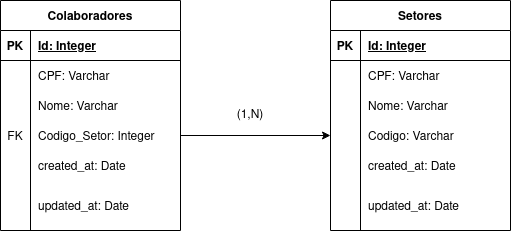

The diagram above was exported from draw.io. Its source (the exported page's mxGraphModel, read from the mxfile embedded in the PNG):
<mxGraphModel dx="1422" dy="820" grid="1" gridSize="10" guides="1" tooltips="1" connect="1" arrows="1" fold="1" page="1" pageScale="1" pageWidth="827" pageHeight="1169" math="0" shadow="0">
  <root>
    <mxCell id="0" />
    <mxCell id="1" parent="0" />
    <mxCell id="Js-SzM5UR6kXJHJ2VEmB-1" value="Colaboradores" style="shape=table;startSize=30;container=1;collapsible=1;childLayout=tableLayout;fixedRows=1;rowLines=0;fontStyle=1;align=center;resizeLast=1;" vertex="1" parent="1">
      <mxGeometry x="20" y="80" width="180" height="230" as="geometry" />
    </mxCell>
    <mxCell id="Js-SzM5UR6kXJHJ2VEmB-2" value="" style="shape=partialRectangle;collapsible=0;dropTarget=0;pointerEvents=0;fillColor=none;top=0;left=0;bottom=1;right=0;points=[[0,0.5],[1,0.5]];portConstraint=eastwest;" vertex="1" parent="Js-SzM5UR6kXJHJ2VEmB-1">
      <mxGeometry y="30" width="180" height="30" as="geometry" />
    </mxCell>
    <mxCell id="Js-SzM5UR6kXJHJ2VEmB-3" value="PK" style="shape=partialRectangle;connectable=0;fillColor=none;top=0;left=0;bottom=0;right=0;fontStyle=1;overflow=hidden;" vertex="1" parent="Js-SzM5UR6kXJHJ2VEmB-2">
      <mxGeometry width="30" height="30" as="geometry">
        <mxRectangle width="30" height="30" as="alternateBounds" />
      </mxGeometry>
    </mxCell>
    <mxCell id="Js-SzM5UR6kXJHJ2VEmB-4" value="Id: Integer" style="shape=partialRectangle;connectable=0;fillColor=none;top=0;left=0;bottom=0;right=0;align=left;spacingLeft=6;fontStyle=5;overflow=hidden;" vertex="1" parent="Js-SzM5UR6kXJHJ2VEmB-2">
      <mxGeometry x="30" width="150" height="30" as="geometry">
        <mxRectangle width="150" height="30" as="alternateBounds" />
      </mxGeometry>
    </mxCell>
    <mxCell id="Js-SzM5UR6kXJHJ2VEmB-5" value="" style="shape=partialRectangle;collapsible=0;dropTarget=0;pointerEvents=0;fillColor=none;top=0;left=0;bottom=0;right=0;points=[[0,0.5],[1,0.5]];portConstraint=eastwest;" vertex="1" parent="Js-SzM5UR6kXJHJ2VEmB-1">
      <mxGeometry y="60" width="180" height="30" as="geometry" />
    </mxCell>
    <mxCell id="Js-SzM5UR6kXJHJ2VEmB-6" value="" style="shape=partialRectangle;connectable=0;fillColor=none;top=0;left=0;bottom=0;right=0;editable=1;overflow=hidden;" vertex="1" parent="Js-SzM5UR6kXJHJ2VEmB-5">
      <mxGeometry width="30" height="30" as="geometry">
        <mxRectangle width="30" height="30" as="alternateBounds" />
      </mxGeometry>
    </mxCell>
    <mxCell id="Js-SzM5UR6kXJHJ2VEmB-7" value="CPF: Varchar" style="shape=partialRectangle;connectable=0;fillColor=none;top=0;left=0;bottom=0;right=0;align=left;spacingLeft=6;overflow=hidden;" vertex="1" parent="Js-SzM5UR6kXJHJ2VEmB-5">
      <mxGeometry x="30" width="150" height="30" as="geometry">
        <mxRectangle width="150" height="30" as="alternateBounds" />
      </mxGeometry>
    </mxCell>
    <mxCell id="Js-SzM5UR6kXJHJ2VEmB-8" value="" style="shape=partialRectangle;collapsible=0;dropTarget=0;pointerEvents=0;fillColor=none;top=0;left=0;bottom=0;right=0;points=[[0,0.5],[1,0.5]];portConstraint=eastwest;" vertex="1" parent="Js-SzM5UR6kXJHJ2VEmB-1">
      <mxGeometry y="90" width="180" height="30" as="geometry" />
    </mxCell>
    <mxCell id="Js-SzM5UR6kXJHJ2VEmB-9" value="" style="shape=partialRectangle;connectable=0;fillColor=none;top=0;left=0;bottom=0;right=0;editable=1;overflow=hidden;" vertex="1" parent="Js-SzM5UR6kXJHJ2VEmB-8">
      <mxGeometry width="30" height="30" as="geometry">
        <mxRectangle width="30" height="30" as="alternateBounds" />
      </mxGeometry>
    </mxCell>
    <mxCell id="Js-SzM5UR6kXJHJ2VEmB-10" value="Nome: Varchar" style="shape=partialRectangle;connectable=0;fillColor=none;top=0;left=0;bottom=0;right=0;align=left;spacingLeft=6;overflow=hidden;" vertex="1" parent="Js-SzM5UR6kXJHJ2VEmB-8">
      <mxGeometry x="30" width="150" height="30" as="geometry">
        <mxRectangle width="150" height="30" as="alternateBounds" />
      </mxGeometry>
    </mxCell>
    <mxCell id="Js-SzM5UR6kXJHJ2VEmB-11" value="" style="shape=partialRectangle;collapsible=0;dropTarget=0;pointerEvents=0;fillColor=none;top=0;left=0;bottom=0;right=0;points=[[0,0.5],[1,0.5]];portConstraint=eastwest;" vertex="1" parent="Js-SzM5UR6kXJHJ2VEmB-1">
      <mxGeometry y="120" width="180" height="30" as="geometry" />
    </mxCell>
    <mxCell id="Js-SzM5UR6kXJHJ2VEmB-12" value="FK" style="shape=partialRectangle;connectable=0;fillColor=none;top=0;left=0;bottom=0;right=0;editable=1;overflow=hidden;" vertex="1" parent="Js-SzM5UR6kXJHJ2VEmB-11">
      <mxGeometry width="30" height="30" as="geometry">
        <mxRectangle width="30" height="30" as="alternateBounds" />
      </mxGeometry>
    </mxCell>
    <mxCell id="Js-SzM5UR6kXJHJ2VEmB-13" value="Codigo_Setor: Integer" style="shape=partialRectangle;connectable=0;fillColor=none;top=0;left=0;bottom=0;right=0;align=left;spacingLeft=6;overflow=hidden;" vertex="1" parent="Js-SzM5UR6kXJHJ2VEmB-11">
      <mxGeometry x="30" width="150" height="30" as="geometry">
        <mxRectangle width="150" height="30" as="alternateBounds" />
      </mxGeometry>
    </mxCell>
    <mxCell id="Js-SzM5UR6kXJHJ2VEmB-27" value="created_at: Date" style="shape=partialRectangle;connectable=0;fillColor=none;top=0;left=0;bottom=0;right=0;align=left;spacingLeft=6;overflow=hidden;" vertex="1" parent="1">
      <mxGeometry x="50" y="230" width="150" height="30" as="geometry">
        <mxRectangle width="150" height="30" as="alternateBounds" />
      </mxGeometry>
    </mxCell>
    <mxCell id="Js-SzM5UR6kXJHJ2VEmB-28" value="updated_at: Date" style="shape=partialRectangle;connectable=0;fillColor=none;top=0;left=0;bottom=0;right=0;align=left;spacingLeft=6;overflow=hidden;" vertex="1" parent="1">
      <mxGeometry x="50" y="270" width="150" height="30" as="geometry">
        <mxRectangle width="150" height="30" as="alternateBounds" />
      </mxGeometry>
    </mxCell>
    <mxCell id="Js-SzM5UR6kXJHJ2VEmB-29" value="Setores" style="shape=table;startSize=30;container=1;collapsible=1;childLayout=tableLayout;fixedRows=1;rowLines=0;fontStyle=1;align=center;resizeLast=1;" vertex="1" parent="1">
      <mxGeometry x="350" y="80" width="180" height="230" as="geometry" />
    </mxCell>
    <mxCell id="Js-SzM5UR6kXJHJ2VEmB-30" value="" style="shape=partialRectangle;collapsible=0;dropTarget=0;pointerEvents=0;fillColor=none;top=0;left=0;bottom=1;right=0;points=[[0,0.5],[1,0.5]];portConstraint=eastwest;" vertex="1" parent="Js-SzM5UR6kXJHJ2VEmB-29">
      <mxGeometry y="30" width="180" height="30" as="geometry" />
    </mxCell>
    <mxCell id="Js-SzM5UR6kXJHJ2VEmB-31" value="PK" style="shape=partialRectangle;connectable=0;fillColor=none;top=0;left=0;bottom=0;right=0;fontStyle=1;overflow=hidden;" vertex="1" parent="Js-SzM5UR6kXJHJ2VEmB-30">
      <mxGeometry width="30" height="30" as="geometry">
        <mxRectangle width="30" height="30" as="alternateBounds" />
      </mxGeometry>
    </mxCell>
    <mxCell id="Js-SzM5UR6kXJHJ2VEmB-32" value="Id: Integer" style="shape=partialRectangle;connectable=0;fillColor=none;top=0;left=0;bottom=0;right=0;align=left;spacingLeft=6;fontStyle=5;overflow=hidden;" vertex="1" parent="Js-SzM5UR6kXJHJ2VEmB-30">
      <mxGeometry x="30" width="150" height="30" as="geometry">
        <mxRectangle width="150" height="30" as="alternateBounds" />
      </mxGeometry>
    </mxCell>
    <mxCell id="Js-SzM5UR6kXJHJ2VEmB-33" value="" style="shape=partialRectangle;collapsible=0;dropTarget=0;pointerEvents=0;fillColor=none;top=0;left=0;bottom=0;right=0;points=[[0,0.5],[1,0.5]];portConstraint=eastwest;" vertex="1" parent="Js-SzM5UR6kXJHJ2VEmB-29">
      <mxGeometry y="60" width="180" height="30" as="geometry" />
    </mxCell>
    <mxCell id="Js-SzM5UR6kXJHJ2VEmB-34" value="" style="shape=partialRectangle;connectable=0;fillColor=none;top=0;left=0;bottom=0;right=0;editable=1;overflow=hidden;" vertex="1" parent="Js-SzM5UR6kXJHJ2VEmB-33">
      <mxGeometry width="30" height="30" as="geometry">
        <mxRectangle width="30" height="30" as="alternateBounds" />
      </mxGeometry>
    </mxCell>
    <mxCell id="Js-SzM5UR6kXJHJ2VEmB-35" value="CPF: Varchar" style="shape=partialRectangle;connectable=0;fillColor=none;top=0;left=0;bottom=0;right=0;align=left;spacingLeft=6;overflow=hidden;" vertex="1" parent="Js-SzM5UR6kXJHJ2VEmB-33">
      <mxGeometry x="30" width="150" height="30" as="geometry">
        <mxRectangle width="150" height="30" as="alternateBounds" />
      </mxGeometry>
    </mxCell>
    <mxCell id="Js-SzM5UR6kXJHJ2VEmB-36" value="" style="shape=partialRectangle;collapsible=0;dropTarget=0;pointerEvents=0;fillColor=none;top=0;left=0;bottom=0;right=0;points=[[0,0.5],[1,0.5]];portConstraint=eastwest;" vertex="1" parent="Js-SzM5UR6kXJHJ2VEmB-29">
      <mxGeometry y="90" width="180" height="30" as="geometry" />
    </mxCell>
    <mxCell id="Js-SzM5UR6kXJHJ2VEmB-37" value="" style="shape=partialRectangle;connectable=0;fillColor=none;top=0;left=0;bottom=0;right=0;editable=1;overflow=hidden;" vertex="1" parent="Js-SzM5UR6kXJHJ2VEmB-36">
      <mxGeometry width="30" height="30" as="geometry">
        <mxRectangle width="30" height="30" as="alternateBounds" />
      </mxGeometry>
    </mxCell>
    <mxCell id="Js-SzM5UR6kXJHJ2VEmB-38" value="Nome: Varchar" style="shape=partialRectangle;connectable=0;fillColor=none;top=0;left=0;bottom=0;right=0;align=left;spacingLeft=6;overflow=hidden;" vertex="1" parent="Js-SzM5UR6kXJHJ2VEmB-36">
      <mxGeometry x="30" width="150" height="30" as="geometry">
        <mxRectangle width="150" height="30" as="alternateBounds" />
      </mxGeometry>
    </mxCell>
    <mxCell id="Js-SzM5UR6kXJHJ2VEmB-39" value="" style="shape=partialRectangle;collapsible=0;dropTarget=0;pointerEvents=0;fillColor=none;top=0;left=0;bottom=0;right=0;points=[[0,0.5],[1,0.5]];portConstraint=eastwest;" vertex="1" parent="Js-SzM5UR6kXJHJ2VEmB-29">
      <mxGeometry y="120" width="180" height="30" as="geometry" />
    </mxCell>
    <mxCell id="Js-SzM5UR6kXJHJ2VEmB-40" value="" style="shape=partialRectangle;connectable=0;fillColor=none;top=0;left=0;bottom=0;right=0;editable=1;overflow=hidden;" vertex="1" parent="Js-SzM5UR6kXJHJ2VEmB-39">
      <mxGeometry width="30" height="30" as="geometry">
        <mxRectangle width="30" height="30" as="alternateBounds" />
      </mxGeometry>
    </mxCell>
    <mxCell id="Js-SzM5UR6kXJHJ2VEmB-41" value="Codigo: Varchar" style="shape=partialRectangle;connectable=0;fillColor=none;top=0;left=0;bottom=0;right=0;align=left;spacingLeft=6;overflow=hidden;" vertex="1" parent="Js-SzM5UR6kXJHJ2VEmB-39">
      <mxGeometry x="30" width="150" height="30" as="geometry">
        <mxRectangle width="150" height="30" as="alternateBounds" />
      </mxGeometry>
    </mxCell>
    <mxCell id="Js-SzM5UR6kXJHJ2VEmB-42" value="created_at: Date" style="shape=partialRectangle;connectable=0;fillColor=none;top=0;left=0;bottom=0;right=0;align=left;spacingLeft=6;overflow=hidden;" vertex="1" parent="1">
      <mxGeometry x="380" y="230" width="150" height="30" as="geometry">
        <mxRectangle width="150" height="30" as="alternateBounds" />
      </mxGeometry>
    </mxCell>
    <mxCell id="Js-SzM5UR6kXJHJ2VEmB-43" value="updated_at: Date" style="shape=partialRectangle;connectable=0;fillColor=none;top=0;left=0;bottom=0;right=0;align=left;spacingLeft=6;overflow=hidden;" vertex="1" parent="1">
      <mxGeometry x="380" y="270" width="150" height="30" as="geometry">
        <mxRectangle width="150" height="30" as="alternateBounds" />
      </mxGeometry>
    </mxCell>
    <mxCell id="Js-SzM5UR6kXJHJ2VEmB-44" style="edgeStyle=orthogonalEdgeStyle;rounded=0;orthogonalLoop=1;jettySize=auto;html=1;entryX=0;entryY=0.5;entryDx=0;entryDy=0;" edge="1" parent="1" source="Js-SzM5UR6kXJHJ2VEmB-11" target="Js-SzM5UR6kXJHJ2VEmB-39">
      <mxGeometry relative="1" as="geometry" />
    </mxCell>
    <mxCell id="Js-SzM5UR6kXJHJ2VEmB-45" value="(1,N)" style="text;html=1;strokeColor=none;fillColor=none;align=center;verticalAlign=middle;whiteSpace=wrap;rounded=0;" vertex="1" parent="1">
      <mxGeometry x="240" y="180" width="60" height="30" as="geometry" />
    </mxCell>
  </root>
</mxGraphModel>